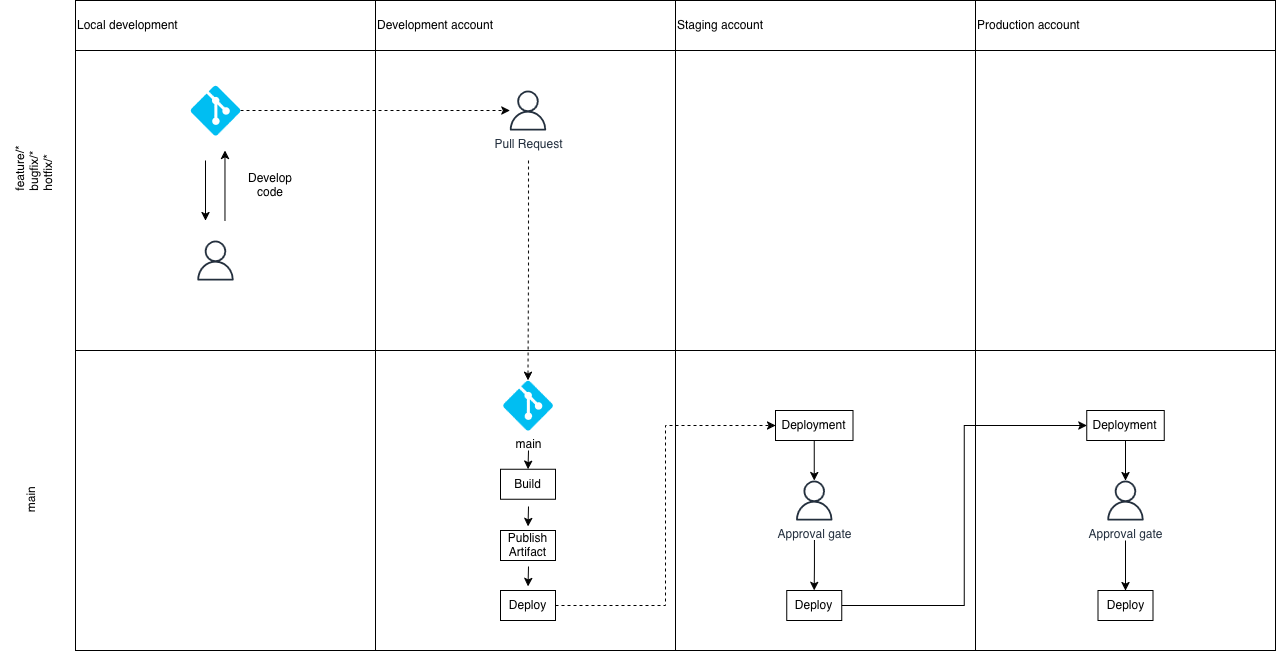

The diagram above was exported from draw.io. Its source (the exported page's mxGraphModel, read from the mxfile embedded in the PNG):
<mxGraphModel dx="2583" dy="2409" grid="1" gridSize="10" guides="1" tooltips="1" connect="1" arrows="1" fold="1" page="1" pageScale="1" pageWidth="827" pageHeight="1169" math="0" shadow="0">
  <root>
    <mxCell id="0" />
    <mxCell id="1" parent="0" />
    <mxCell id="jvWPwN-NRzylNjPtq2Mh-62" parent="1" style="rounded=0;whiteSpace=wrap;html=1;" value="" vertex="1">
      <mxGeometry height="300" width="300" x="1440" y="300" as="geometry" />
    </mxCell>
    <mxCell id="jvWPwN-NRzylNjPtq2Mh-34" parent="1" style="rounded=0;whiteSpace=wrap;html=1;" value="" vertex="1">
      <mxGeometry height="300" width="300" x="1140" y="300" as="geometry" />
    </mxCell>
    <mxCell id="jvWPwN-NRzylNjPtq2Mh-22" parent="1" style="rounded=0;whiteSpace=wrap;html=1;" value="" vertex="1">
      <mxGeometry height="300" width="300" x="840" as="geometry" />
    </mxCell>
    <mxCell id="jvWPwN-NRzylNjPtq2Mh-33" parent="1" style="rounded=0;whiteSpace=wrap;html=1;" value="" vertex="1">
      <mxGeometry height="300" width="300" x="1140" as="geometry" />
    </mxCell>
    <mxCell id="jvWPwN-NRzylNjPtq2Mh-25" parent="1" style="text;html=1;whiteSpace=wrap;strokeColor=none;fillColor=none;align=center;verticalAlign=middle;rounded=0;rotation=-90;" value="&lt;div align=&quot;justify&quot;&gt;feature/*&lt;/div&gt;&lt;div align=&quot;justify&quot;&gt;bugfix/*&lt;/div&gt;&lt;div align=&quot;justify&quot;&gt;hotfix/*&lt;/div&gt;" vertex="1">
      <mxGeometry height="57.5" width="182.5" x="707.5" y="90" as="geometry" />
    </mxCell>
    <mxCell id="jvWPwN-NRzylNjPtq2Mh-26" parent="1" style="text;html=1;whiteSpace=wrap;strokeColor=none;fillColor=none;align=center;verticalAlign=middle;rounded=0;rotation=-90;" value="main" vertex="1">
      <mxGeometry height="62.5" width="177.5" x="707.5" y="418.75" as="geometry" />
    </mxCell>
    <mxCell id="jvWPwN-NRzylNjPtq2Mh-28" parent="1" style="text;html=1;whiteSpace=wrap;strokeColor=default;fillColor=none;align=left;verticalAlign=middle;rounded=0;rotation=0;" value="&lt;div align=&quot;left&quot;&gt;Local development&lt;/div&gt;" vertex="1">
      <mxGeometry height="50" width="300" x="840" y="-50" as="geometry" />
    </mxCell>
    <mxCell id="jvWPwN-NRzylNjPtq2Mh-77" edge="1" parent="1" style="edgeStyle=orthogonalEdgeStyle;rounded=0;orthogonalLoop=1;jettySize=auto;html=1;">
      <mxGeometry relative="1" as="geometry">
        <mxPoint x="970" y="110" as="sourcePoint" />
        <mxPoint x="970" y="170" as="targetPoint" />
      </mxGeometry>
    </mxCell>
    <mxCell id="jvWPwN-NRzylNjPtq2Mh-81" edge="1" parent="1" source="jvWPwN-NRzylNjPtq2Mh-29" style="edgeStyle=orthogonalEdgeStyle;rounded=0;orthogonalLoop=1;jettySize=auto;html=1;exitX=1;exitY=0.5;exitDx=0;exitDy=0;exitPerimeter=0;dashed=1;" target="jvWPwN-NRzylNjPtq2Mh-49">
      <mxGeometry relative="1" as="geometry">
        <mxPoint x="1030" y="60" as="sourcePoint" />
      </mxGeometry>
    </mxCell>
    <mxCell id="jvWPwN-NRzylNjPtq2Mh-29" parent="1" style="verticalLabelPosition=bottom;html=1;verticalAlign=top;align=center;strokeColor=none;fillColor=#00BEF2;shape=mxgraph.azure.git_repository;" value="" vertex="1">
      <mxGeometry height="50" width="50" x="955" y="35" as="geometry" />
    </mxCell>
    <mxCell id="jvWPwN-NRzylNjPtq2Mh-30" parent="1" style="rounded=0;whiteSpace=wrap;html=1;" value="" vertex="1">
      <mxGeometry height="300" width="300" x="840" y="300" as="geometry" />
    </mxCell>
    <mxCell id="jvWPwN-NRzylNjPtq2Mh-32" parent="1" style="text;html=1;whiteSpace=wrap;strokeColor=default;fillColor=none;align=left;verticalAlign=middle;rounded=0;rotation=0;" value="Development account" vertex="1">
      <mxGeometry height="50" width="300" x="1140" y="-50" as="geometry" />
    </mxCell>
    <mxCell id="jvWPwN-NRzylNjPtq2Mh-46" parent="1" style="sketch=0;outlineConnect=0;fontColor=#232F3E;gradientColor=none;fillColor=#232F3D;strokeColor=none;dashed=0;verticalLabelPosition=bottom;verticalAlign=top;align=center;html=1;fontSize=12;fontStyle=0;aspect=fixed;pointerEvents=1;shape=mxgraph.aws4.user;" value="" vertex="1">
      <mxGeometry height="40" width="40" x="960" y="190" as="geometry" />
    </mxCell>
    <mxCell id="jvWPwN-NRzylNjPtq2Mh-49" parent="1" style="sketch=0;outlineConnect=0;fontColor=#232F3E;gradientColor=none;fillColor=#232F3D;strokeColor=none;dashed=0;verticalLabelPosition=bottom;verticalAlign=top;align=center;html=1;fontSize=12;fontStyle=0;aspect=fixed;pointerEvents=1;shape=mxgraph.aws4.user;" value="Pull Request" vertex="1">
      <mxGeometry height="40" width="40" x="1272.5" y="40" as="geometry" />
    </mxCell>
    <mxCell id="jvWPwN-NRzylNjPtq2Mh-90" edge="1" parent="1" style="edgeStyle=orthogonalEdgeStyle;rounded=0;orthogonalLoop=1;jettySize=auto;html=1;entryX=0.5;entryY=0;entryDx=0;entryDy=0;" target="jvWPwN-NRzylNjPtq2Mh-85">
      <mxGeometry relative="1" as="geometry">
        <mxPoint x="1293" y="400" as="sourcePoint" />
      </mxGeometry>
    </mxCell>
    <mxCell id="jvWPwN-NRzylNjPtq2Mh-53" parent="1" style="verticalLabelPosition=bottom;html=1;verticalAlign=top;align=center;strokeColor=none;fillColor=#00BEF2;shape=mxgraph.azure.git_repository;" value="main" vertex="1">
      <mxGeometry height="50" width="50" x="1267.5" y="330" as="geometry" />
    </mxCell>
    <mxCell id="jvWPwN-NRzylNjPtq2Mh-92" edge="1" parent="1" style="edgeStyle=orthogonalEdgeStyle;rounded=0;orthogonalLoop=1;jettySize=auto;html=1;entryX=0.5;entryY=0;entryDx=0;entryDy=0;">
      <mxGeometry relative="1" as="geometry">
        <mxPoint x="1293" y="516" as="sourcePoint" />
        <mxPoint x="1292.5" y="536" as="targetPoint" />
      </mxGeometry>
    </mxCell>
    <mxCell id="jvWPwN-NRzylNjPtq2Mh-59" parent="1" style="rounded=0;whiteSpace=wrap;html=1;" value="Publish Artifact" vertex="1">
      <mxGeometry height="30" width="55" x="1265" y="480" as="geometry" />
    </mxCell>
    <mxCell id="jvWPwN-NRzylNjPtq2Mh-93" edge="1" parent="1" source="jvWPwN-NRzylNjPtq2Mh-60" style="edgeStyle=orthogonalEdgeStyle;rounded=0;orthogonalLoop=1;jettySize=auto;html=1;entryX=0;entryY=0.5;entryDx=0;entryDy=0;dashed=1;" target="jvWPwN-NRzylNjPtq2Mh-69">
      <mxGeometry relative="1" as="geometry" />
    </mxCell>
    <mxCell id="jvWPwN-NRzylNjPtq2Mh-60" parent="1" style="rounded=0;whiteSpace=wrap;html=1;" value="Deploy" vertex="1">
      <mxGeometry height="30" width="55" x="1265" y="540" as="geometry" />
    </mxCell>
    <mxCell id="jvWPwN-NRzylNjPtq2Mh-61" parent="1" style="rounded=0;whiteSpace=wrap;html=1;" value="" vertex="1">
      <mxGeometry height="300" width="300" x="1440" as="geometry" />
    </mxCell>
    <mxCell id="jvWPwN-NRzylNjPtq2Mh-63" parent="1" style="rounded=0;whiteSpace=wrap;html=1;" value="" vertex="1">
      <mxGeometry height="300" width="300" x="1740" as="geometry" />
    </mxCell>
    <mxCell id="jvWPwN-NRzylNjPtq2Mh-64" parent="1" style="rounded=0;whiteSpace=wrap;html=1;" value="" vertex="1">
      <mxGeometry height="300" width="300" x="1740" y="300" as="geometry" />
    </mxCell>
    <mxCell id="jvWPwN-NRzylNjPtq2Mh-94" edge="1" parent="1" source="jvWPwN-NRzylNjPtq2Mh-69" style="edgeStyle=orthogonalEdgeStyle;rounded=0;orthogonalLoop=1;jettySize=auto;html=1;" target="jvWPwN-NRzylNjPtq2Mh-70">
      <mxGeometry relative="1" as="geometry" />
    </mxCell>
    <mxCell id="jvWPwN-NRzylNjPtq2Mh-69" parent="1" style="rounded=0;whiteSpace=wrap;html=1;" value="Deployment" vertex="1">
      <mxGeometry height="30" width="77.5" x="1540" y="360" as="geometry" />
    </mxCell>
    <mxCell id="jvWPwN-NRzylNjPtq2Mh-95" edge="1" parent="1" style="edgeStyle=orthogonalEdgeStyle;rounded=0;orthogonalLoop=1;jettySize=auto;html=1;entryX=0.5;entryY=0;entryDx=0;entryDy=0;" target="jvWPwN-NRzylNjPtq2Mh-71">
      <mxGeometry relative="1" as="geometry">
        <mxPoint x="1579" y="490" as="sourcePoint" />
      </mxGeometry>
    </mxCell>
    <mxCell id="jvWPwN-NRzylNjPtq2Mh-70" parent="1" style="sketch=0;outlineConnect=0;fontColor=#232F3E;gradientColor=none;fillColor=#232F3D;strokeColor=none;dashed=0;verticalLabelPosition=bottom;verticalAlign=top;align=center;html=1;fontSize=12;fontStyle=0;aspect=fixed;pointerEvents=1;shape=mxgraph.aws4.user;" value="Approval gate" vertex="1">
      <mxGeometry height="40" width="40" x="1558.75" y="430" as="geometry" />
    </mxCell>
    <mxCell id="jvWPwN-NRzylNjPtq2Mh-96" edge="1" parent="1" source="jvWPwN-NRzylNjPtq2Mh-71" style="edgeStyle=orthogonalEdgeStyle;rounded=0;orthogonalLoop=1;jettySize=auto;html=1;entryX=0;entryY=0.5;entryDx=0;entryDy=0;" target="jvWPwN-NRzylNjPtq2Mh-72">
      <mxGeometry relative="1" as="geometry" />
    </mxCell>
    <mxCell id="jvWPwN-NRzylNjPtq2Mh-71" parent="1" style="rounded=0;whiteSpace=wrap;html=1;" value="Deploy" vertex="1">
      <mxGeometry height="30" width="55" x="1551.25" y="540" as="geometry" />
    </mxCell>
    <mxCell id="jvWPwN-NRzylNjPtq2Mh-97" edge="1" parent="1" source="jvWPwN-NRzylNjPtq2Mh-72" style="edgeStyle=orthogonalEdgeStyle;rounded=0;orthogonalLoop=1;jettySize=auto;html=1;" target="jvWPwN-NRzylNjPtq2Mh-73">
      <mxGeometry relative="1" as="geometry" />
    </mxCell>
    <mxCell id="jvWPwN-NRzylNjPtq2Mh-72" parent="1" style="rounded=0;whiteSpace=wrap;html=1;" value="Deployment" vertex="1">
      <mxGeometry height="30" width="77.5" x="1851.25" y="360" as="geometry" />
    </mxCell>
    <mxCell id="jvWPwN-NRzylNjPtq2Mh-99" edge="1" parent="1" style="edgeStyle=orthogonalEdgeStyle;rounded=0;orthogonalLoop=1;jettySize=auto;html=1;" target="jvWPwN-NRzylNjPtq2Mh-98">
      <mxGeometry relative="1" as="geometry">
        <mxPoint x="1890" y="490" as="sourcePoint" />
      </mxGeometry>
    </mxCell>
    <mxCell id="jvWPwN-NRzylNjPtq2Mh-73" parent="1" style="sketch=0;outlineConnect=0;fontColor=#232F3E;gradientColor=none;fillColor=#232F3D;strokeColor=none;dashed=0;verticalLabelPosition=bottom;verticalAlign=top;align=center;html=1;fontSize=12;fontStyle=0;aspect=fixed;pointerEvents=1;shape=mxgraph.aws4.user;" value="Approval gate" vertex="1">
      <mxGeometry height="40" width="40" x="1870" y="430" as="geometry" />
    </mxCell>
    <mxCell id="jvWPwN-NRzylNjPtq2Mh-75" parent="1" style="text;html=1;whiteSpace=wrap;strokeColor=default;fillColor=none;align=left;verticalAlign=middle;rounded=0;rotation=0;" value="Staging account" vertex="1">
      <mxGeometry height="50" width="300" x="1440" y="-50" as="geometry" />
    </mxCell>
    <mxCell id="jvWPwN-NRzylNjPtq2Mh-76" parent="1" style="text;html=1;whiteSpace=wrap;strokeColor=default;fillColor=none;align=left;verticalAlign=middle;rounded=0;rotation=0;" value="Production account" vertex="1">
      <mxGeometry height="50" width="300" x="1740" y="-50" as="geometry" />
    </mxCell>
    <mxCell id="jvWPwN-NRzylNjPtq2Mh-78" edge="1" parent="1" style="edgeStyle=orthogonalEdgeStyle;rounded=0;orthogonalLoop=1;jettySize=auto;html=1;">
      <mxGeometry relative="1" as="geometry">
        <mxPoint x="989.47" y="170" as="sourcePoint" />
        <mxPoint x="989.47" y="100" as="targetPoint" />
      </mxGeometry>
    </mxCell>
    <mxCell id="jvWPwN-NRzylNjPtq2Mh-80" parent="1" style="text;html=1;whiteSpace=wrap;strokeColor=none;fillColor=none;align=center;verticalAlign=middle;rounded=0;" value="Develop code" vertex="1">
      <mxGeometry height="30" width="60" x="1005" y="120" as="geometry" />
    </mxCell>
    <mxCell id="jvWPwN-NRzylNjPtq2Mh-82" edge="1" parent="1" style="edgeStyle=orthogonalEdgeStyle;rounded=0;orthogonalLoop=1;jettySize=auto;html=1;entryX=0.5;entryY=0;entryDx=0;entryDy=0;entryPerimeter=0;dashed=1;" target="jvWPwN-NRzylNjPtq2Mh-53">
      <mxGeometry relative="1" as="geometry">
        <mxPoint x="1293" y="110" as="sourcePoint" />
      </mxGeometry>
    </mxCell>
    <mxCell id="jvWPwN-NRzylNjPtq2Mh-91" edge="1" parent="1" style="edgeStyle=orthogonalEdgeStyle;rounded=0;orthogonalLoop=1;jettySize=auto;html=1;entryX=0.5;entryY=0;entryDx=0;entryDy=0;">
      <mxGeometry relative="1" as="geometry">
        <mxPoint x="1293" y="456" as="sourcePoint" />
        <mxPoint x="1292.5" y="476" as="targetPoint" />
      </mxGeometry>
    </mxCell>
    <mxCell id="jvWPwN-NRzylNjPtq2Mh-85" parent="1" style="rounded=0;whiteSpace=wrap;html=1;" value="Build" vertex="1">
      <mxGeometry height="30" width="55" x="1265" y="418.75" as="geometry" />
    </mxCell>
    <mxCell id="jvWPwN-NRzylNjPtq2Mh-98" parent="1" style="rounded=0;whiteSpace=wrap;html=1;" value="Deploy" vertex="1">
      <mxGeometry height="30" width="55" x="1862.5" y="540" as="geometry" />
    </mxCell>
  </root>
</mxGraphModel>